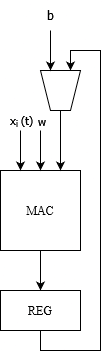

The diagram above was exported from draw.io. Its source (the exported page's mxGraphModel, read from the mxfile embedded in the PNG):
<mxGraphModel dx="1114" dy="594" grid="1" gridSize="10" guides="1" tooltips="1" connect="1" arrows="1" fold="1" page="1" pageScale="1" pageWidth="827" pageHeight="1169" math="0" shadow="0">
  <root>
    <mxCell id="0" />
    <mxCell id="1" parent="0" />
    <mxCell id="8WDXBejr4rBpoqVu6X6f-9" style="edgeStyle=orthogonalEdgeStyle;rounded=0;orthogonalLoop=1;jettySize=auto;html=1;entryX=0.5;entryY=0;entryDx=0;entryDy=0;" parent="1" source="8WDXBejr4rBpoqVu6X6f-1" target="8WDXBejr4rBpoqVu6X6f-2" edge="1">
      <mxGeometry relative="1" as="geometry" />
    </mxCell>
    <mxCell id="8WDXBejr4rBpoqVu6X6f-1" value="MAC" style="whiteSpace=wrap;html=1;aspect=fixed;" parent="1" vertex="1">
      <mxGeometry x="80" y="200" width="80" height="80" as="geometry" />
    </mxCell>
    <mxCell id="8WDXBejr4rBpoqVu6X6f-10" style="edgeStyle=orthogonalEdgeStyle;rounded=0;orthogonalLoop=1;jettySize=auto;html=1;entryX=0.25;entryY=1;entryDx=0;entryDy=0;" parent="1" source="8WDXBejr4rBpoqVu6X6f-2" target="8WDXBejr4rBpoqVu6X6f-6" edge="1">
      <mxGeometry relative="1" as="geometry">
        <Array as="points">
          <mxPoint x="120" y="380" />
          <mxPoint x="180" y="380" />
          <mxPoint x="180" y="80" />
          <mxPoint x="150" y="80" />
        </Array>
      </mxGeometry>
    </mxCell>
    <mxCell id="8WDXBejr4rBpoqVu6X6f-2" value="REG" style="rounded=0;whiteSpace=wrap;html=1;" parent="1" vertex="1">
      <mxGeometry x="80" y="320" width="80" height="40" as="geometry" />
    </mxCell>
    <mxCell id="8WDXBejr4rBpoqVu6X6f-3" value="" style="endArrow=classic;html=1;rounded=0;entryX=0.25;entryY=0;entryDx=0;entryDy=0;" parent="1" target="8WDXBejr4rBpoqVu6X6f-1" edge="1">
      <mxGeometry width="50" height="50" relative="1" as="geometry">
        <mxPoint x="100" y="160" as="sourcePoint" />
        <mxPoint x="210" y="210" as="targetPoint" />
      </mxGeometry>
    </mxCell>
    <mxCell id="8WDXBejr4rBpoqVu6X6f-11" value="&lt;font face=&quot;Tahoma&quot;&gt;x&lt;sub&gt;i&lt;/sub&gt; (t)&lt;/font&gt;" style="edgeLabel;html=1;align=center;verticalAlign=middle;resizable=0;points=[];" parent="8WDXBejr4rBpoqVu6X6f-3" vertex="1" connectable="0">
      <mxGeometry x="-0.6238" y="1" relative="1" as="geometry">
        <mxPoint x="-1" y="-18" as="offset" />
      </mxGeometry>
    </mxCell>
    <mxCell id="8WDXBejr4rBpoqVu6X6f-4" value="" style="endArrow=classic;html=1;rounded=0;entryX=0.5;entryY=0;entryDx=0;entryDy=0;" parent="1" target="8WDXBejr4rBpoqVu6X6f-1" edge="1">
      <mxGeometry width="50" height="50" relative="1" as="geometry">
        <mxPoint x="120" y="160" as="sourcePoint" />
        <mxPoint x="210" y="210" as="targetPoint" />
      </mxGeometry>
    </mxCell>
    <mxCell id="8WDXBejr4rBpoqVu6X6f-12" value="&lt;font face=&quot;Tahoma&quot;&gt;w&lt;/font&gt;" style="edgeLabel;html=1;align=center;verticalAlign=middle;resizable=0;points=[];" parent="8WDXBejr4rBpoqVu6X6f-4" vertex="1" connectable="0">
      <mxGeometry x="-0.719" y="2" relative="1" as="geometry">
        <mxPoint x="-2" y="-16" as="offset" />
      </mxGeometry>
    </mxCell>
    <mxCell id="8WDXBejr4rBpoqVu6X6f-5" value="" style="endArrow=classic;html=1;rounded=0;entryX=0.75;entryY=0;entryDx=0;entryDy=0;" parent="1" target="8WDXBejr4rBpoqVu6X6f-1" edge="1">
      <mxGeometry width="50" height="50" relative="1" as="geometry">
        <mxPoint x="140" y="100" as="sourcePoint" />
        <mxPoint x="210" y="210" as="targetPoint" />
      </mxGeometry>
    </mxCell>
    <mxCell id="8WDXBejr4rBpoqVu6X6f-6" value="" style="shape=trapezoid;perimeter=trapezoidPerimeter;whiteSpace=wrap;html=1;fixedSize=1;rotation=-180;size=10;" parent="1" vertex="1">
      <mxGeometry x="120" y="100" width="40" height="40" as="geometry" />
    </mxCell>
    <mxCell id="8WDXBejr4rBpoqVu6X6f-8" value="" style="endArrow=classic;html=1;rounded=0;entryX=0.75;entryY=1;entryDx=0;entryDy=0;" parent="1" target="8WDXBejr4rBpoqVu6X6f-6" edge="1">
      <mxGeometry width="50" height="50" relative="1" as="geometry">
        <mxPoint x="130" y="60" as="sourcePoint" />
        <mxPoint x="150" y="50" as="targetPoint" />
      </mxGeometry>
    </mxCell>
    <mxCell id="8WDXBejr4rBpoqVu6X6f-13" value="&lt;font face=&quot;Tahoma&quot;&gt;b&lt;/font&gt;" style="text;html=1;align=center;verticalAlign=middle;whiteSpace=wrap;rounded=0;" parent="1" vertex="1">
      <mxGeometry x="100" y="30" width="60" height="30" as="geometry" />
    </mxCell>
  </root>
</mxGraphModel>